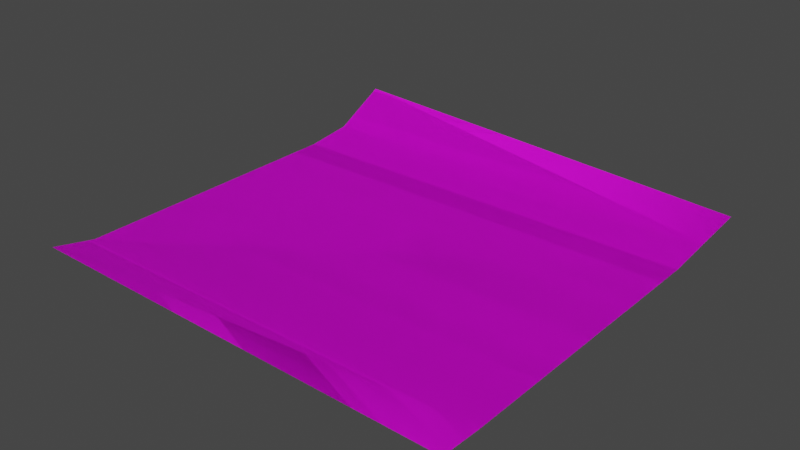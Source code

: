 # Source: prop-paper.blend  (saved by Blender 2.93.21; exported with 4.5.12 LTS)
import bpy
from mathutils import Matrix  # noqa: F401  (used for matrix-valued properties, if any)

bpy.ops.wm.read_factory_settings(use_empty=True)
scene = bpy.context.scene
scene.name = 'Scene'

# ---- collections
col_collection = bpy.data.collections.new('Collection'); scene.collection.children.link(col_collection)

# ---- images (referenced by path relative to the original .blend; pixels are not part of the script)
import os
ASSET_DIR = os.environ.get("B2B_ASSET_DIR", "")  # directory of the original .blend (textures are referenced by path, not embedded)
HERE = os.path.dirname(os.path.abspath(__file__))  # packed textures are extracted next to this script under _unpacked/

def load_image(name, relpath, width, height, colorspace="sRGB"):
    """Load a texture the original file referenced (path relative to the .blend, or extracted next to this script)."""
    p = next((c for c in (os.path.join(HERE, relpath), os.path.join(ASSET_DIR, relpath)) if relpath and os.path.exists(c)), "")
    if p:
        img = bpy.data.images.load(p, check_existing=True)
        img.name = name
    else:  # same state as the original file: an image datablock whose file is absent (Cycles renders it pink)
        img = bpy.data.images.new(name, width, height)
        img.source = "FILE"
        img.filepath = "//" + (relpath or name)
    img.colorspace_settings.name = colorspace
    return img
img_paper_png = load_image('paper.png', 'paper.png', 1024, 1024, 'sRGB')

# ---- materials (node trees are filled in below, after node groups)
mat_paper = bpy.data.materials.new('paper')

# ---- material node trees
mat_paper.use_nodes = True; mat_paper.node_tree.nodes.clear()
_N = mat_paper.node_tree.nodes; _L = mat_paper.node_tree.links
n0 = _N.new('ShaderNodeBsdfPrincipled'); n0.name = 'Principled BSDF'; n0.location = (10, 300)
n0.distribution = 'GGX'
n0.subsurface_method = 'BURLEY'
n0.inputs[3].default_value = 1.45
n0.inputs[27].default_value = (0.0, 0.0, 0.0, 1.0)
n0.inputs[28].default_value = 1.0
n1 = _N.new('ShaderNodeOutputMaterial'); n1.name = 'Material Output'; n1.location = (300, 300)
n2 = _N.new('ShaderNodeTexImage'); n2.name = 'Image Texture'; n2.location = (-280, 280)
n2.image = img_paper_png
_L.new(n0.outputs[0], n1.inputs[0])
_L.new(n2.outputs[0], n0.inputs[0])
n1.is_active_output = True

# ---- world
world_world = bpy.data.worlds.new('World'); scene.world = world_world
world_world.use_nodes = True; world_world.node_tree.nodes.clear()
_N = world_world.node_tree.nodes; _L = world_world.node_tree.links
n0 = _N.new('ShaderNodeOutputWorld'); n0.name = 'World Output'; n0.location = (300, 300)
n1 = _N.new('ShaderNodeBackground'); n1.name = 'Background'; n1.location = (10, 300)
n1.inputs[0].default_value = (0.05088, 0.05088, 0.05088, 1.0)
_L.new(n1.outputs[0], n0.inputs[0])
n0.is_active_output = True
world_world.color = (0.05088, 0.05088, 0.05088)
world_world.use_sun_shadow = False
world_world.sun_shadow_jitter_overblur = 0.0

# ---- meshes
me_prop_paper = bpy.data.meshes.new('prop-paper')
me_prop_paper.from_pydata([(-0.25, 0.01119, 0.25), (0.25, 0.00231, 0.25), (-0.25, 0.03991, -0.25), (0.25, 0.01325, -0.25), (-0.25, -5.765e-09, -0.1319), (-0.25, 8.733e-09, 0.1998), (0.25, 8.733e-09, 0.1998), (0.25, -5.765e-09, -0.1319), (0.25, 0.0064, -0.1876), (-0.25, 0.0064, -0.1876), (-0.25, 0.01119, 0.25), (0.25, 0.00231, 0.25), (-0.25, 0.03991, -0.25), (0.25, 0.01325, -0.25), (-0.25, -5.765e-09, -0.1319), (-0.25, 8.733e-09, 0.1998), (0.25, 8.733e-09, 0.1998), (0.25, -5.765e-09, -0.1319), (0.25, 0.0064, -0.1876), (-0.25, 0.0064, -0.1876)], [], [(8, 3, 2), (0, 1, 6), (5, 6, 7, 4), (4, 7, 8, 9), (5, 0, 6), (9, 8, 2), (18, 12, 13), (10, 16, 11), (15, 14, 17, 16), (14, 19, 18, 17), (15, 16, 10), (19, 12, 18)])
me_prop_paper.polygons.foreach_set('use_smooth', [True] * 12)
_uv = me_prop_paper.uv_layers.new(name='UVMap')
_uv.uv.foreach_set('vector', [1.0, 0.8751, 1.0, 1.0, 0.0, 1.0, 0.0, 0.0, 1.0, 0.0, 1.0, 0.1004, 0.0, 0.1004, 1.0, 0.1004, 1.0, 0.7638, 0.0, 0.7638, 0.0, 0.7638, 1.0, 0.7638, 1.0, 0.8751, 0.0, 0.8751, 0.0, 0.1004, 0.0, 0.0, 1.0, 0.1004, 0.0, 0.8751, 1.0, 0.8751, 0.0, 1.0, 1.0, 0.8751, 0.0, 1.0, 1.0, 1.0, 0.0, 0.0, 1.0, 0.1004, 1.0, 0.0, 0.0, 0.1004, 0.0, 0.7638, 1.0, 0.7638, 1.0, 0.1004, 0.0, 0.7638, 0.0, 0.8751, 1.0, 0.8751, 1.0, 0.7638, 0.0, 0.1004, 1.0, 0.1004, 0.0, 0.0, 0.0, 0.8751, 0.0, 1.0, 1.0, 0.8751])
me_prop_paper.materials.append(mat_paper)
me_prop_paper.use_remesh_fix_poles = True
me_prop_paper.use_remesh_preserve_attributes = False
me_prop_paper.update()

# ---- objects
ob_prop_paper = bpy.data.objects.new('prop-paper', me_prop_paper)

# ---- transforms, parenting, visibility, modifiers, constraints
ob_prop_paper.location = (0.0, 0.0, 0.0)
ob_prop_paper.rotation_euler = (1.571, -0.0, 0.0)

# ---- collection membership
col_collection.objects.link(ob_prop_paper)

# ---- scene / render settings (as saved in the file)
scene.frame_start = 0; scene.frame_end = 250; scene.frame_set(1)
scene.render.engine = 'CYCLES'
scene.render.fps = 30
scene.cycles.use_denoising = False
scene.cycles.samples = 128
scene.cycles.sampling_pattern = 'TABULATED_SOBOL'
scene.cycles.use_adaptive_sampling = False
scene.cycles.use_light_tree = False
scene.view_settings.view_transform = 'Filmic'
bpy.context.view_layer.update()

# ---- added for rendering (the .blend has no active camera and no usable light): camera, sun
cam_auto = bpy.data.cameras.new('AutoCamera')
cam_auto.lens = 50.0
cam_auto.sensor_width = 36.0
cam_auto.clip_end = 1000.0
ob_auto_camera = bpy.data.objects.new('AutoCamera', cam_auto)
scene.collection.objects.link(ob_auto_camera)
ob_auto_camera.location = (0.655274, -0.786329, 0.544176)
ob_auto_camera.rotation_euler = (1.09748, -7.21219e-08, 0.694738)
scene.camera = ob_auto_camera
light_auto_sun = bpy.data.lights.new('AutoSun', 'SUN')
light_auto_sun.energy = 3.0
light_auto_sun.angle = 0.0523599
ob_auto_sun = bpy.data.objects.new('AutoSun', light_auto_sun)
scene.collection.objects.link(ob_auto_sun)
ob_auto_sun.rotation_euler = (0.872665, 0.174533, 0.523599)
bpy.context.view_layer.update()
